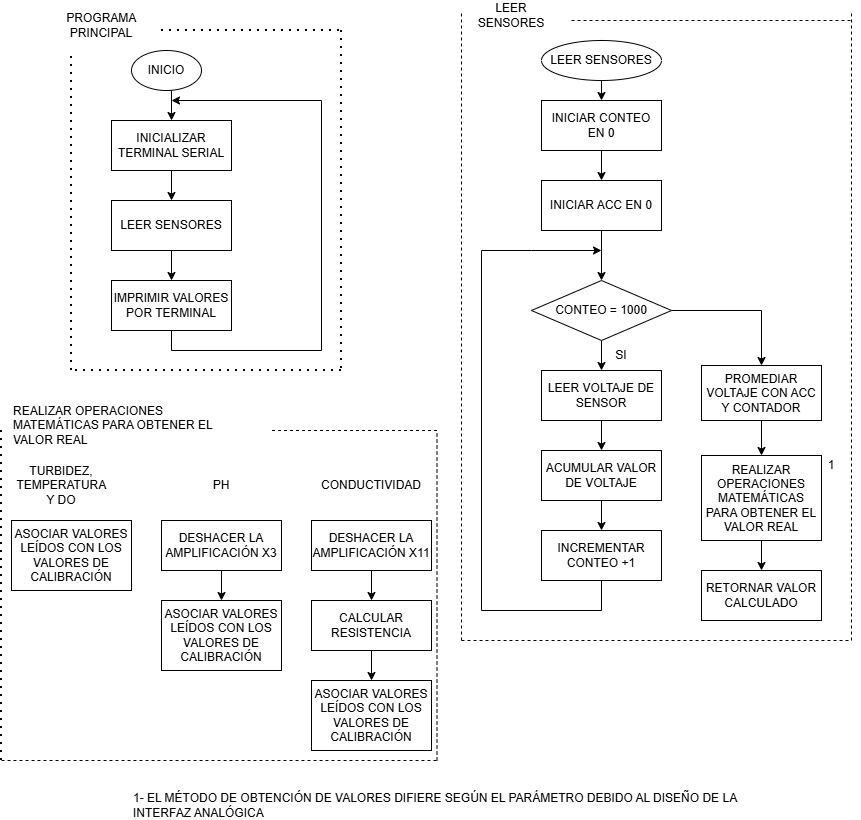

The diagram above was exported from draw.io. Its source (the exported page's mxGraphModel, read from the mxfile embedded in the PNG):
<mxGraphModel dx="1861" dy="570" grid="1" gridSize="10" guides="1" tooltips="1" connect="1" arrows="1" fold="1" page="1" pageScale="1" pageWidth="827" pageHeight="1169" math="0" shadow="0">
  <root>
    <mxCell id="0" />
    <mxCell id="1" parent="0" />
    <mxCell id="dJTS9nLuzM_ofZiF0pFv-6" edge="1" parent="1" source="dJTS9nLuzM_ofZiF0pFv-1" style="edgeStyle=orthogonalEdgeStyle;rounded=0;orthogonalLoop=1;jettySize=auto;html=1;exitX=0.5;exitY=1;exitDx=0;exitDy=0;entryX=0.5;entryY=0;entryDx=0;entryDy=0;" target="dJTS9nLuzM_ofZiF0pFv-2">
      <mxGeometry relative="1" as="geometry" />
    </mxCell>
    <mxCell id="dJTS9nLuzM_ofZiF0pFv-1" parent="1" style="ellipse;whiteSpace=wrap;html=1;" value="INICIO" vertex="1">
      <mxGeometry height="40" width="70" x="90" y="70" as="geometry" />
    </mxCell>
    <mxCell id="dJTS9nLuzM_ofZiF0pFv-7" edge="1" parent="1" source="dJTS9nLuzM_ofZiF0pFv-2" style="edgeStyle=orthogonalEdgeStyle;rounded=0;orthogonalLoop=1;jettySize=auto;html=1;exitX=0.5;exitY=1;exitDx=0;exitDy=0;entryX=0.5;entryY=0;entryDx=0;entryDy=0;" target="dJTS9nLuzM_ofZiF0pFv-3">
      <mxGeometry relative="1" as="geometry" />
    </mxCell>
    <mxCell id="dJTS9nLuzM_ofZiF0pFv-2" parent="1" style="rounded=0;whiteSpace=wrap;html=1;" value="INICIALIZAR TERMINAL SERIAL" vertex="1">
      <mxGeometry height="50" width="120" x="70" y="140" as="geometry" />
    </mxCell>
    <mxCell id="dJTS9nLuzM_ofZiF0pFv-8" edge="1" parent="1" source="dJTS9nLuzM_ofZiF0pFv-3" style="edgeStyle=orthogonalEdgeStyle;rounded=0;orthogonalLoop=1;jettySize=auto;html=1;exitX=0.5;exitY=1;exitDx=0;exitDy=0;entryX=0.5;entryY=0;entryDx=0;entryDy=0;" target="dJTS9nLuzM_ofZiF0pFv-4">
      <mxGeometry relative="1" as="geometry" />
    </mxCell>
    <mxCell id="dJTS9nLuzM_ofZiF0pFv-3" parent="1" style="rounded=0;whiteSpace=wrap;html=1;" value="LEER SENSORES" vertex="1">
      <mxGeometry height="50" width="120" x="70" y="220" as="geometry" />
    </mxCell>
    <mxCell id="dJTS9nLuzM_ofZiF0pFv-9" edge="1" parent="1" source="dJTS9nLuzM_ofZiF0pFv-4" style="edgeStyle=orthogonalEdgeStyle;rounded=0;orthogonalLoop=1;jettySize=auto;html=1;exitX=0.5;exitY=1;exitDx=0;exitDy=0;">
      <mxGeometry relative="1" as="geometry">
        <Array as="points">
          <mxPoint x="130" y="370" />
          <mxPoint x="280" y="370" />
          <mxPoint x="280" y="120" />
        </Array>
        <mxPoint x="130" y="120" as="targetPoint" />
      </mxGeometry>
    </mxCell>
    <mxCell id="dJTS9nLuzM_ofZiF0pFv-4" parent="1" style="rounded=0;whiteSpace=wrap;html=1;" value="IMPRIMIR VALORES POR TERMINAL" vertex="1">
      <mxGeometry height="50" width="120" x="70" y="300" as="geometry" />
    </mxCell>
    <mxCell id="dJTS9nLuzM_ofZiF0pFv-11" parent="1" style="text;html=1;whiteSpace=wrap;strokeColor=none;fillColor=none;align=center;verticalAlign=middle;rounded=0;" value="PROGRAMA PRINCIPAL" vertex="1">
      <mxGeometry height="30" width="60" x="30" y="30" as="geometry" />
    </mxCell>
    <mxCell id="dJTS9nLuzM_ofZiF0pFv-13" edge="1" parent="1" style="endArrow=none;dashed=1;html=1;dashPattern=1 3;strokeWidth=2;rounded=0;" value="">
      <mxGeometry height="50" relative="1" width="50" as="geometry">
        <mxPoint x="120" y="50" as="sourcePoint" />
        <mxPoint x="300" y="50" as="targetPoint" />
      </mxGeometry>
    </mxCell>
    <mxCell id="dJTS9nLuzM_ofZiF0pFv-14" edge="1" parent="1" style="endArrow=none;dashed=1;html=1;dashPattern=1 3;strokeWidth=2;rounded=0;" value="">
      <mxGeometry height="50" relative="1" width="50" as="geometry">
        <mxPoint x="300" y="50" as="sourcePoint" />
        <mxPoint x="300" y="390" as="targetPoint" />
      </mxGeometry>
    </mxCell>
    <mxCell id="dJTS9nLuzM_ofZiF0pFv-15" edge="1" parent="1" style="endArrow=none;dashed=1;html=1;dashPattern=1 3;strokeWidth=2;rounded=0;" value="">
      <mxGeometry height="50" relative="1" width="50" as="geometry">
        <mxPoint x="300" y="390" as="sourcePoint" />
        <mxPoint x="30" y="390" as="targetPoint" />
      </mxGeometry>
    </mxCell>
    <mxCell id="dJTS9nLuzM_ofZiF0pFv-16" edge="1" parent="1" style="endArrow=none;dashed=1;html=1;dashPattern=1 3;strokeWidth=2;rounded=0;" value="">
      <mxGeometry height="50" relative="1" width="50" as="geometry">
        <mxPoint x="30" y="390" as="sourcePoint" />
        <mxPoint x="30" y="70" as="targetPoint" />
      </mxGeometry>
    </mxCell>
    <mxCell id="dJTS9nLuzM_ofZiF0pFv-17" parent="1" style="text;html=1;whiteSpace=wrap;strokeColor=none;fillColor=none;align=center;verticalAlign=middle;rounded=0;" value="LEER SENSORES" vertex="1">
      <mxGeometry height="30" width="100" x="420" y="20" as="geometry" />
    </mxCell>
    <mxCell id="dJTS9nLuzM_ofZiF0pFv-28" edge="1" parent="1" source="dJTS9nLuzM_ofZiF0pFv-18" style="edgeStyle=orthogonalEdgeStyle;rounded=0;orthogonalLoop=1;jettySize=auto;html=1;exitX=0.5;exitY=1;exitDx=0;exitDy=0;entryX=0.5;entryY=0;entryDx=0;entryDy=0;" target="dJTS9nLuzM_ofZiF0pFv-21">
      <mxGeometry relative="1" as="geometry" />
    </mxCell>
    <mxCell id="dJTS9nLuzM_ofZiF0pFv-18" parent="1" style="ellipse;whiteSpace=wrap;html=1;" value="LEER SENSORES" vertex="1">
      <mxGeometry height="40" width="120" x="500" y="60" as="geometry" />
    </mxCell>
    <mxCell id="dJTS9nLuzM_ofZiF0pFv-25" edge="1" parent="1" source="dJTS9nLuzM_ofZiF0pFv-19" style="edgeStyle=orthogonalEdgeStyle;rounded=0;orthogonalLoop=1;jettySize=auto;html=1;exitX=0.5;exitY=1;exitDx=0;exitDy=0;">
      <mxGeometry relative="1" as="geometry">
        <mxPoint x="560" y="470" as="targetPoint" />
      </mxGeometry>
    </mxCell>
    <mxCell id="dJTS9nLuzM_ofZiF0pFv-19" parent="1" style="rounded=0;whiteSpace=wrap;html=1;" value="LEER VOLTAJE DE SENSOR" vertex="1">
      <mxGeometry height="50" width="120" x="500" y="390" as="geometry" />
    </mxCell>
    <mxCell id="dJTS9nLuzM_ofZiF0pFv-27" edge="1" parent="1" style="edgeStyle=orthogonalEdgeStyle;rounded=0;orthogonalLoop=1;jettySize=auto;html=1;entryX=0.5;entryY=0;entryDx=0;entryDy=0;" target="dJTS9nLuzM_ofZiF0pFv-23">
      <mxGeometry relative="1" as="geometry">
        <mxPoint x="560" y="250" as="sourcePoint" />
      </mxGeometry>
    </mxCell>
    <mxCell id="dJTS9nLuzM_ofZiF0pFv-33" edge="1" parent="1" source="dJTS9nLuzM_ofZiF0pFv-21" style="edgeStyle=orthogonalEdgeStyle;rounded=0;orthogonalLoop=1;jettySize=auto;html=1;exitX=0.5;exitY=1;exitDx=0;exitDy=0;entryX=0.5;entryY=0;entryDx=0;entryDy=0;" target="dJTS9nLuzM_ofZiF0pFv-32">
      <mxGeometry relative="1" as="geometry" />
    </mxCell>
    <mxCell id="dJTS9nLuzM_ofZiF0pFv-21" parent="1" style="rounded=0;whiteSpace=wrap;html=1;" value="INICIAR CONTEO EN 0" vertex="1">
      <mxGeometry height="50" width="120" x="500" y="120" as="geometry" />
    </mxCell>
    <mxCell id="dJTS9nLuzM_ofZiF0pFv-26" edge="1" parent="1" source="dJTS9nLuzM_ofZiF0pFv-22" style="edgeStyle=orthogonalEdgeStyle;rounded=0;orthogonalLoop=1;jettySize=auto;html=1;exitX=0.5;exitY=1;exitDx=0;exitDy=0;">
      <mxGeometry relative="1" as="geometry">
        <Array as="points">
          <mxPoint x="560" y="630" />
          <mxPoint x="440" y="630" />
          <mxPoint x="440" y="270" />
          <mxPoint x="490" y="270" />
        </Array>
        <mxPoint x="560" y="270" as="targetPoint" />
      </mxGeometry>
    </mxCell>
    <mxCell id="dJTS9nLuzM_ofZiF0pFv-22" parent="1" style="rounded=0;whiteSpace=wrap;html=1;" value="INCREMENTAR CONTEO +1" vertex="1">
      <mxGeometry height="50" width="120" x="500" y="550" as="geometry" />
    </mxCell>
    <mxCell id="dJTS9nLuzM_ofZiF0pFv-24" edge="1" parent="1" source="dJTS9nLuzM_ofZiF0pFv-23" style="edgeStyle=orthogonalEdgeStyle;rounded=0;orthogonalLoop=1;jettySize=auto;html=1;exitX=0.5;exitY=1;exitDx=0;exitDy=0;entryX=0.5;entryY=0;entryDx=0;entryDy=0;" target="dJTS9nLuzM_ofZiF0pFv-19">
      <mxGeometry relative="1" as="geometry" />
    </mxCell>
    <mxCell id="dJTS9nLuzM_ofZiF0pFv-35" edge="1" parent="1" source="dJTS9nLuzM_ofZiF0pFv-23" style="edgeStyle=orthogonalEdgeStyle;rounded=0;orthogonalLoop=1;jettySize=auto;html=1;exitX=1;exitY=0.5;exitDx=0;exitDy=0;entryX=0.5;entryY=0;entryDx=0;entryDy=0;" target="dJTS9nLuzM_ofZiF0pFv-34">
      <mxGeometry relative="1" as="geometry" />
    </mxCell>
    <mxCell id="dJTS9nLuzM_ofZiF0pFv-23" parent="1" style="rhombus;whiteSpace=wrap;html=1;" value="CONTEO = 1000" vertex="1">
      <mxGeometry height="60" width="140" x="490" y="300" as="geometry" />
    </mxCell>
    <mxCell id="dJTS9nLuzM_ofZiF0pFv-29" parent="1" style="text;html=1;whiteSpace=wrap;strokeColor=none;fillColor=none;align=center;verticalAlign=middle;rounded=0;" value="SI" vertex="1">
      <mxGeometry height="30" width="60" x="550" y="360" as="geometry" />
    </mxCell>
    <mxCell id="dJTS9nLuzM_ofZiF0pFv-31" edge="1" parent="1" source="dJTS9nLuzM_ofZiF0pFv-30" style="edgeStyle=orthogonalEdgeStyle;rounded=0;orthogonalLoop=1;jettySize=auto;html=1;exitX=0.5;exitY=1;exitDx=0;exitDy=0;">
      <mxGeometry relative="1" as="geometry">
        <mxPoint x="560" y="550" as="targetPoint" />
      </mxGeometry>
    </mxCell>
    <mxCell id="dJTS9nLuzM_ofZiF0pFv-30" parent="1" style="rounded=0;whiteSpace=wrap;html=1;" value="ACUMULAR VALOR DE VOLTAJE" vertex="1">
      <mxGeometry height="50" width="120" x="500" y="470" as="geometry" />
    </mxCell>
    <mxCell id="dJTS9nLuzM_ofZiF0pFv-32" parent="1" style="rounded=0;whiteSpace=wrap;html=1;" value="INICIAR ACC EN 0" vertex="1">
      <mxGeometry height="50" width="120" x="500" y="200" as="geometry" />
    </mxCell>
    <mxCell id="dJTS9nLuzM_ofZiF0pFv-38" edge="1" parent="1" source="dJTS9nLuzM_ofZiF0pFv-34" style="edgeStyle=orthogonalEdgeStyle;rounded=0;orthogonalLoop=1;jettySize=auto;html=1;exitX=0.5;exitY=1;exitDx=0;exitDy=0;entryX=0.5;entryY=0;entryDx=0;entryDy=0;" target="dJTS9nLuzM_ofZiF0pFv-36">
      <mxGeometry relative="1" as="geometry" />
    </mxCell>
    <mxCell id="dJTS9nLuzM_ofZiF0pFv-34" parent="1" style="rounded=0;whiteSpace=wrap;html=1;" value="PROMEDIAR VOLTAJE CON ACC Y CONTADOR" vertex="1">
      <mxGeometry height="55" width="120" x="660" y="385" as="geometry" />
    </mxCell>
    <mxCell id="dJTS9nLuzM_ofZiF0pFv-39" edge="1" parent="1" source="dJTS9nLuzM_ofZiF0pFv-36" style="edgeStyle=orthogonalEdgeStyle;rounded=0;orthogonalLoop=1;jettySize=auto;html=1;exitX=0.5;exitY=1;exitDx=0;exitDy=0;entryX=0.5;entryY=0;entryDx=0;entryDy=0;" target="dJTS9nLuzM_ofZiF0pFv-37">
      <mxGeometry relative="1" as="geometry" />
    </mxCell>
    <mxCell id="dJTS9nLuzM_ofZiF0pFv-36" parent="1" style="rounded=0;whiteSpace=wrap;html=1;" value="REALIZAR OPERACIONES MATEMÁTICAS PARA OBTENER EL VALOR REAL" vertex="1">
      <mxGeometry height="85" width="120" x="660" y="475" as="geometry" />
    </mxCell>
    <mxCell id="dJTS9nLuzM_ofZiF0pFv-37" parent="1" style="rounded=0;whiteSpace=wrap;html=1;" value="RETORNAR VALOR CALCULADO" vertex="1">
      <mxGeometry height="50" width="120" x="660" y="590" as="geometry" />
    </mxCell>
    <mxCell id="dJTS9nLuzM_ofZiF0pFv-40" edge="1" parent="1" style="endArrow=none;dashed=1;html=1;rounded=0;" value="">
      <mxGeometry height="50" relative="1" width="50" as="geometry">
        <mxPoint x="420" y="660" as="sourcePoint" />
        <mxPoint x="420" y="30" as="targetPoint" />
      </mxGeometry>
    </mxCell>
    <mxCell id="dJTS9nLuzM_ofZiF0pFv-42" edge="1" parent="1" style="endArrow=none;dashed=1;html=1;rounded=0;" value="">
      <mxGeometry height="50" relative="1" width="50" as="geometry">
        <mxPoint x="420" y="660" as="sourcePoint" />
        <mxPoint x="810" y="660" as="targetPoint" />
      </mxGeometry>
    </mxCell>
    <mxCell id="dJTS9nLuzM_ofZiF0pFv-43" edge="1" parent="1" style="endArrow=none;dashed=1;html=1;rounded=0;" value="">
      <mxGeometry height="50" relative="1" width="50" as="geometry">
        <mxPoint x="810" y="660" as="sourcePoint" />
        <mxPoint x="810" y="30" as="targetPoint" />
      </mxGeometry>
    </mxCell>
    <mxCell id="dJTS9nLuzM_ofZiF0pFv-44" edge="1" parent="1" style="endArrow=none;dashed=1;html=1;rounded=0;" value="">
      <mxGeometry height="50" relative="1" width="50" as="geometry">
        <mxPoint x="530" y="40" as="sourcePoint" />
        <mxPoint x="810" y="40" as="targetPoint" />
      </mxGeometry>
    </mxCell>
    <mxCell id="dJTS9nLuzM_ofZiF0pFv-46" parent="1" style="text;html=1;whiteSpace=wrap;strokeColor=none;fillColor=none;align=left;verticalAlign=middle;rounded=0;" value="&lt;div style=&quot;&quot;&gt;&lt;span style=&quot;background-color: transparent; color: light-dark(rgb(0, 0, 0), rgb(255, 255, 255));&quot;&gt;REALIZAR OPERACIONES MATEMÁTICAS PARA OBTENER EL VALOR REAL&lt;/span&gt;&lt;/div&gt;" vertex="1">
      <mxGeometry height="30" width="240" x="-30" y="430" as="geometry" />
    </mxCell>
    <mxCell id="dJTS9nLuzM_ofZiF0pFv-47" parent="1" style="text;html=1;whiteSpace=wrap;strokeColor=none;fillColor=none;align=center;verticalAlign=middle;rounded=0;" value="TURBIDEZ, TEMPERATURA Y DO" vertex="1">
      <mxGeometry height="30" width="60" x="-10" y="490" as="geometry" />
    </mxCell>
    <mxCell id="dJTS9nLuzM_ofZiF0pFv-49" parent="1" style="text;html=1;whiteSpace=wrap;strokeColor=none;fillColor=none;align=center;verticalAlign=middle;rounded=0;" value="PH" vertex="1">
      <mxGeometry height="30" width="60" x="150" y="490" as="geometry" />
    </mxCell>
    <mxCell id="dJTS9nLuzM_ofZiF0pFv-50" parent="1" style="text;html=1;whiteSpace=wrap;strokeColor=none;fillColor=none;align=center;verticalAlign=middle;rounded=0;" value="CONDUCTIVIDAD" vertex="1">
      <mxGeometry height="30" width="60" x="300" y="490" as="geometry" />
    </mxCell>
    <mxCell id="dJTS9nLuzM_ofZiF0pFv-54" parent="1" style="rounded=0;whiteSpace=wrap;html=1;" value="ASOCIAR VALORES LEÍDOS CON LOS VALORES DE CALIBRACIÓN" vertex="1">
      <mxGeometry height="70" width="120" x="-30" y="540" as="geometry" />
    </mxCell>
    <mxCell id="dJTS9nLuzM_ofZiF0pFv-60" edge="1" parent="1" source="dJTS9nLuzM_ofZiF0pFv-55" style="edgeStyle=orthogonalEdgeStyle;rounded=0;orthogonalLoop=1;jettySize=auto;html=1;exitX=0.5;exitY=1;exitDx=0;exitDy=0;entryX=0.5;entryY=0;entryDx=0;entryDy=0;" target="dJTS9nLuzM_ofZiF0pFv-57">
      <mxGeometry relative="1" as="geometry" />
    </mxCell>
    <mxCell id="dJTS9nLuzM_ofZiF0pFv-55" parent="1" style="rounded=0;whiteSpace=wrap;html=1;" value="DESHACER LA AMPLIFICACIÓN X3" vertex="1">
      <mxGeometry height="50" width="120" x="120" y="540" as="geometry" />
    </mxCell>
    <mxCell id="dJTS9nLuzM_ofZiF0pFv-61" edge="1" parent="1" source="dJTS9nLuzM_ofZiF0pFv-56" style="edgeStyle=orthogonalEdgeStyle;rounded=0;orthogonalLoop=1;jettySize=auto;html=1;exitX=0.5;exitY=1;exitDx=0;exitDy=0;entryX=0.5;entryY=0;entryDx=0;entryDy=0;" target="dJTS9nLuzM_ofZiF0pFv-58">
      <mxGeometry relative="1" as="geometry" />
    </mxCell>
    <mxCell id="dJTS9nLuzM_ofZiF0pFv-56" parent="1" style="rounded=0;whiteSpace=wrap;html=1;" value="DESHACER LA AMPLIFICACIÓN X11" vertex="1">
      <mxGeometry height="50" width="120" x="270" y="540" as="geometry" />
    </mxCell>
    <mxCell id="dJTS9nLuzM_ofZiF0pFv-57" parent="1" style="rounded=0;whiteSpace=wrap;html=1;" value="ASOCIAR VALORES LEÍDOS CON LOS VALORES DE CALIBRACIÓN" vertex="1">
      <mxGeometry height="70" width="120" x="120" y="620" as="geometry" />
    </mxCell>
    <mxCell id="dJTS9nLuzM_ofZiF0pFv-62" edge="1" parent="1" source="dJTS9nLuzM_ofZiF0pFv-58" style="edgeStyle=orthogonalEdgeStyle;rounded=0;orthogonalLoop=1;jettySize=auto;html=1;exitX=0.5;exitY=1;exitDx=0;exitDy=0;entryX=0.5;entryY=0;entryDx=0;entryDy=0;" target="dJTS9nLuzM_ofZiF0pFv-59">
      <mxGeometry relative="1" as="geometry" />
    </mxCell>
    <mxCell id="dJTS9nLuzM_ofZiF0pFv-58" parent="1" style="rounded=0;whiteSpace=wrap;html=1;" value="CALCULAR RESISTENCIA" vertex="1">
      <mxGeometry height="50" width="120" x="270" y="620" as="geometry" />
    </mxCell>
    <mxCell id="dJTS9nLuzM_ofZiF0pFv-59" parent="1" style="rounded=0;whiteSpace=wrap;html=1;" value="ASOCIAR VALORES LEÍDOS CON LOS VALORES DE CALIBRACIÓN" vertex="1">
      <mxGeometry height="70" width="120" x="270" y="700" as="geometry" />
    </mxCell>
    <mxCell id="dJTS9nLuzM_ofZiF0pFv-63" parent="1" style="text;html=1;whiteSpace=wrap;strokeColor=none;fillColor=none;align=center;verticalAlign=middle;rounded=0;" value="1" vertex="1">
      <mxGeometry height="30" width="60" x="760" y="470" as="geometry" />
    </mxCell>
    <mxCell id="dJTS9nLuzM_ofZiF0pFv-65" edge="1" parent="1" style="endArrow=none;dashed=1;html=1;dashPattern=1 3;strokeWidth=2;rounded=0;" value="">
      <mxGeometry height="50" relative="1" width="50" as="geometry">
        <mxPoint x="-40" y="450" as="sourcePoint" />
        <mxPoint x="-40" y="780" as="targetPoint" />
      </mxGeometry>
    </mxCell>
    <mxCell id="dJTS9nLuzM_ofZiF0pFv-66" edge="1" parent="1" style="endArrow=none;dashed=1;html=1;rounded=0;" value="">
      <mxGeometry height="50" relative="1" width="50" as="geometry">
        <mxPoint x="-40" y="780" as="sourcePoint" />
        <mxPoint x="395.5" y="780" as="targetPoint" />
      </mxGeometry>
    </mxCell>
    <mxCell id="dJTS9nLuzM_ofZiF0pFv-67" edge="1" parent="1" style="endArrow=none;dashed=1;html=1;rounded=0;" value="">
      <mxGeometry height="50" relative="1" width="50" as="geometry">
        <Array as="points">
          <mxPoint x="395.5" y="620" />
        </Array>
        <mxPoint x="395.5" y="780" as="sourcePoint" />
        <mxPoint x="395.5" y="450" as="targetPoint" />
      </mxGeometry>
    </mxCell>
    <mxCell id="dJTS9nLuzM_ofZiF0pFv-68" edge="1" parent="1" style="endArrow=none;dashed=1;html=1;rounded=0;" value="">
      <mxGeometry height="50" relative="1" width="50" as="geometry">
        <mxPoint x="395.5" y="450" as="sourcePoint" />
        <mxPoint x="230" y="450" as="targetPoint" />
      </mxGeometry>
    </mxCell>
    <mxCell id="dJTS9nLuzM_ofZiF0pFv-71" parent="1" style="text;html=1;whiteSpace=wrap;strokeColor=none;fillColor=none;align=left;verticalAlign=middle;rounded=0;" value="1- EL MÉTODO DE OBTENCIÓN DE VALORES DIFIERE SEGÚN EL PARÁMETRO DEBIDO AL DISEÑO DE LA INTERFAZ ANALÓGICA" vertex="1">
      <mxGeometry height="30" width="660" x="90" y="810" as="geometry" />
    </mxCell>
  </root>
</mxGraphModel>